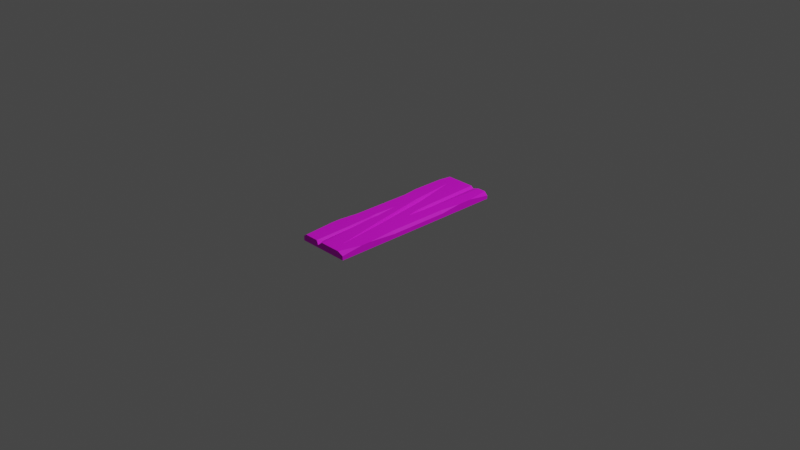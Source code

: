 # Source: Wood_Plank.blend  (saved by Blender 2.90.8; exported with 4.5.12 LTS)
import bpy
from mathutils import Matrix  # noqa: F401  (used for matrix-valued properties, if any)

bpy.ops.wm.read_factory_settings(use_empty=True)
scene = bpy.context.scene
scene.name = 'Scene'

# ---- collections
col_collection = bpy.data.collections.new('Collection'); scene.collection.children.link(col_collection)

# ---- images (referenced by path relative to the original .blend; pixels are not part of the script)
import os
ASSET_DIR = os.environ.get("B2B_ASSET_DIR", "")  # directory of the original .blend (textures are referenced by path, not embedded)
HERE = os.path.dirname(os.path.abspath(__file__))  # packed textures are extracted next to this script under _unpacked/

def load_image(name, relpath, width, height, colorspace="sRGB"):
    """Load a texture the original file referenced (path relative to the .blend, or extracted next to this script)."""
    p = next((c for c in (os.path.join(HERE, relpath), os.path.join(ASSET_DIR, relpath)) if relpath and os.path.exists(c)), "")
    if p:
        img = bpy.data.images.load(p, check_existing=True)
        img.name = name
    else:  # same state as the original file: an image datablock whose file is absent (Cycles renders it pink)
        img = bpy.data.images.new(name, width, height)
        img.source = "FILE"
        img.filepath = "//" + (relpath or name)
    img.colorspace_settings.name = colorspace
    return img
img_wood_plank_d = load_image('Wood_Plank_D', 'Wood_Plank_D.png', 1024, 1024, 'sRGB')

# ---- materials (node trees are filled in below, after node groups)
mat_m_wood = bpy.data.materials.new('m_wood')
mat_m_wood.use_transparent_shadow = False

# ---- material node trees
mat_m_wood.use_nodes = True; mat_m_wood.node_tree.nodes.clear()
_N = mat_m_wood.node_tree.nodes; _L = mat_m_wood.node_tree.links
n0 = _N.new('ShaderNodeBsdfPrincipled'); n0.name = 'Principled BSDF'; n0.location = (10, 300)
n0.distribution = 'GGX'
n0.subsurface_method = 'BURLEY'
n0.inputs[2].default_value = 0.6691
n0.inputs[3].default_value = 1.45
n0.inputs[27].default_value = (0.0, 0.0, 0.0, 1.0)
n0.inputs[28].default_value = 1.0
n1 = _N.new('ShaderNodeOutputMaterial'); n1.name = 'Material Output'; n1.location = (300, 300)
n2 = _N.new('ShaderNodeTexImage'); n2.name = 'Image Texture'; n2.location = (-280, 280)
n2.image = img_wood_plank_d
_L.new(n0.outputs[0], n1.inputs[0])
_L.new(n2.outputs[0], n0.inputs[0])
n1.is_active_output = True

# ---- world
world_world = bpy.data.worlds.new('World'); scene.world = world_world
world_world.use_nodes = True; world_world.node_tree.nodes.clear()
_N = world_world.node_tree.nodes; _L = world_world.node_tree.links
n0 = _N.new('ShaderNodeOutputWorld'); n0.name = 'World Output'; n0.location = (300, 300)
n1 = _N.new('ShaderNodeBackground'); n1.name = 'Background'; n1.location = (10, 300)
n1.inputs[0].default_value = (0.05088, 0.05088, 0.05088, 1.0)
_L.new(n1.outputs[0], n0.inputs[0])
n0.is_active_output = True
world_world.color = (0.05088, 0.05088, 0.05088)
world_world.use_sun_shadow = False
world_world.sun_shadow_jitter_overblur = 0.0

# ---- cameras
cam_camera = bpy.data.cameras.new('Camera')
cam_camera.clip_end = 100.0
cam_camera.ortho_scale = 7.314

# ---- lights
light_light = bpy.data.lights.new('Light', 'POINT')
light_light.transmission_factor = 0.0
light_light.energy = 1000.0
light_light.shadow_soft_size = 0.1
light_light.shadow_maximum_resolution = 0.006
light_light.use_absolute_resolution = True

# ---- meshes
me_plane = bpy.data.meshes.new('Plane')
me_plane.from_pydata([(-0.2866, -1.0, 0.0), (0.2866, -1.0, 0.0), (-0.2866, 1.0, 0.0), (0.2866, 1.0, 0.0), (-0.2866, 0.3333, 0.0), (-0.2866, -0.3333, 0.0), (0.2866, -0.3333, 0.0), (0.2866, 0.3333, 0.0), (-0.1846, 1.0, 0.07443), (0.04634, -0.3333, 0.0), (-0.1052, -0.3333, 0.0), (-0.06796, -1.0, 0.0), (-0.2866, -1.0, 0.05052), (-0.2498, -1.0, 0.07443), (-0.2866, -0.6356, 0.07443), (0.2866, -1.0, 0.04541), (0.2866, -0.7605, 0.07443), (0.2217, -1.0, 0.07443), (0.2866, 1.0, 0.03609), (0.2483, 1.0, 0.07443), (0.2866, 0.7405, 0.07443), (-0.2866, 1.0, 0.05134), (-0.2866, 0.8675, 0.07443), (-0.2635, 1.0, 0.07443), (-0.2866, 0.3333, 0.05148), (-0.2637, 0.3333, 0.07443), (-0.2866, 0.5027, 0.07443), (-0.2637, -0.3333, 0.07443), (-0.2866, -0.3333, 0.05148), (-0.2866, -0.5379, 0.07443), (0.1618, -1.0, 0.0), (-0.06911, 0.3333, 0.0), (0.1618, -1.0, 0.07443), (-0.1846, 1.0, 0.0), (-0.1025, 0.3333, 0.07443), (-0.03574, 0.3333, 0.07443), (-0.1596, 0.8559, 0.07443), (-0.06911, 0.3333, 0.04274), (0.06814, -0.3333, 0.07443), (0.02455, -0.3333, 0.07443), (0.1387, -0.8669, 0.07443), (0.04634, -0.3333, 0.04274), (0.2866, -0.3333, 0.04817), (0.2604, -0.3333, 0.07443), (0.2866, -0.6496, 0.07443), (0.2604, 0.3333, 0.07443), (0.2866, 0.3333, 0.04817), (0.2866, 0.5752, 0.07443), (-0.1147, -0.1636, 0.0), (-0.01352, -1.0, 0.07443), (-0.09344, -1.0, 0.07443), (-0.07006, -1.003, 0.03156), (-0.07132, -0.9255, 0.05593), (-0.09063, -0.3333, 0.07443), (-0.1181, -0.3333, 0.07443), (-0.1044, -0.3333, 0.05593), (-0.1308, -0.2145, 0.07443), (-0.09132, -0.2123, 0.07443), (-0.1237, 0.05226, 0.07443), (-0.1111, -0.2134, 0.05593), (0.08238, 1.0, 0.0), (0.07685, 0.3333, 0.07443), (0.1323, 0.3333, 0.07443), (0.1046, 0.3333, 0.05131), (0.05501, 1.0, 0.07443), (0.1546, 1.0, 0.07443), (0.08259, 1.0, 0.04675), (0.08272, 1.0, 0.05131), (0.1306, 0.1663, 0.07443), (0.08953, 0.1649, 0.07443), (0.1211, 0.01652, 0.07443), (0.11, 0.1656, 0.05131)], [], [(4, 2, 33, 31), (7, 3, 18, 20, 47, 46), (2, 4, 24, 26, 22, 21), (27, 54, 56, 58), (1, 6, 42, 44, 16, 15), (38, 40, 32, 17, 16, 44, 43), (4, 5, 28, 24), (0, 5, 10, 11), (5, 4, 31, 9, 10, 48), (12, 13, 14), (15, 16, 17), (14, 13, 50, 54, 27, 29), (18, 19, 20), (62, 68, 70, 45), (21, 22, 23), (5, 0, 12, 14, 29, 28), (24, 25, 26), (27, 28, 29), (24, 28, 27, 25), (26, 25, 34, 36, 8, 23, 22), (58, 57, 53, 39, 34), (8, 33, 2, 21, 23), (30, 9, 6, 1), (32, 30, 1, 15, 17), (9, 31, 7, 6), (31, 33, 60, 3, 7), (34, 37, 36), (37, 35, 36), (38, 41, 40), (41, 39, 40), (34, 39, 41, 37), (37, 41, 38, 35), (6, 7, 46, 42), (42, 43, 44), (45, 46, 47), (42, 46, 45, 43), (65, 62, 45, 47, 20, 19), (0, 11, 51, 50, 13, 12), (11, 10, 9, 30), (53, 49, 32, 40, 39), (48, 10, 5), (49, 52, 51), (52, 50, 51), (56, 59, 58), (59, 57, 58), (54, 50, 52, 55), (55, 52, 49, 53), (56, 54, 55, 59), (59, 55, 53, 57), (49, 51, 11, 30, 32), (8, 36, 35, 61, 64), (3, 60, 66, 65, 19, 18), (64, 66, 60, 33, 8), (64, 67, 66), (67, 65, 66), (68, 71, 70), (71, 69, 70), (62, 65, 67, 63), (63, 67, 64, 61), (68, 62, 63, 71), (71, 63, 61, 69), (38, 43, 45, 70), (27, 58, 34, 25), (35, 38, 70, 69, 61)])
_uv = me_plane.uv_layers.new(name='UVMap')
_uv.uv.foreach_set('vector', [0.3858, 0.3328, 0.3858, 0.0, 0.4545, 0.0, 0.5321, 0.3328, 0.8242, 0.6652, 0.8242, 0.9978, 0.8001, 0.9979, 0.7745, 0.8685, 0.7745, 0.786, 0.792, 0.6653, 0.8742, 0.0, 0.8742, 0.3328, 0.8396, 0.3328, 0.8242, 0.2482, 0.8242, 0.06612, 0.8397, 0.0, 0.3698, 0.6656, 0.272, 0.6656, 0.2806, 0.6063, 0.2758, 0.4731, 0.8242, 0.0, 0.8242, 0.3326, 0.792, 0.3327, 0.7745, 0.175, 0.7745, 0.1196, 0.7939, 9.879e-05, 0.1468, 0.6656, 0.09939, 0.932, 0.08389, 0.9984, 0.04365, 0.9984, 0.0, 0.8789, 1.102e-06, 0.8235, 0.01765, 0.6657, 0.8742, 0.3328, 0.8742, 0.6656, 0.8396, 0.6656, 0.8396, 0.3328, 0.3858, 0.9984, 0.3858, 0.6656, 0.5078, 0.6656, 0.5329, 0.9984, 0.3858, 0.6656, 0.3858, 0.3328, 0.5321, 0.3328, 0.6097, 0.6656, 0.5078, 0.6656, 0.5015, 0.5809, 0.3858, 0.9985, 0.3605, 0.9984, 0.3853, 0.8164, 0.0006752, 0.9986, 0.0, 0.8789, 0.04365, 0.9984, 0.3853, 0.8164, 0.3605, 0.9984, 0.2554, 0.9984, 0.272, 0.6656, 0.3698, 0.6656, 0.3853, 0.7677, 0.8001, 0.9979, 0.7713, 0.9973, 0.7745, 0.8685, 0.1038, 0.3329, 0.1049, 0.4162, 0.1112, 0.491, 0.01766, 0.3329, 0.3858, 0.000116, 0.3853, 0.06612, 0.3698, 0.0, 0.8742, 0.6656, 0.8742, 0.9984, 0.8403, 0.9984, 0.8242, 0.8165, 0.8242, 0.7677, 0.8396, 0.6656, 0.3858, 0.3329, 0.3698, 0.3328, 0.3853, 0.2482, 0.3698, 0.6656, 0.3858, 0.6657, 0.3853, 0.7677, 0.3858, 0.3329, 0.3858, 0.6657, 0.3698, 0.6656, 0.3698, 0.3328, 0.3853, 0.2482, 0.3698, 0.3328, 0.2615, 0.3328, 0.2999, 0.07195, 0.3167, 1.369e-05, 0.3698, 0.0, 0.3853, 0.06612, 0.2758, 0.4731, 0.254, 0.6052, 0.2535, 0.6656, 0.1761, 0.6656, 0.2615, 0.3328, 0.9787, 0.05095, 0.9286, 0.05095, 0.9286, 0.0, 0.9632, 0.0, 0.9787, 0.01153, 0.6874, 0.9984, 0.6097, 0.6656, 0.7713, 0.6656, 0.7713, 0.9984, 0.9286, 0.51, 0.9787, 0.51, 0.9787, 0.5723, 0.9482, 0.5723, 0.9286, 0.5399, 0.6097, 0.6656, 0.5321, 0.3328, 0.7713, 0.3328, 0.7713, 0.6656, 0.5321, 0.3328, 0.4545, 0.0, 0.634, 0.0, 0.7713, 2.975e-08, 0.7713, 0.3328, 0.8742, 0.5948, 0.8982, 0.5949, 0.877, 0.8545, 0.2398, 0.333, 0.2167, 0.3328, 0.2999, 0.07195, 1.0, 0.2664, 0.9787, 0.2664, 1.0, 0.0, 0.8982, 0.2642, 0.8752, 0.2643, 0.877, 0.0, 0.8742, 0.5948, 0.8752, 0.2643, 0.8982, 0.2642, 0.8982, 0.5949, 0.9787, 0.5992, 0.9787, 0.2664, 1.0, 0.2664, 1.0, 0.5992, 0.8242, 0.3326, 0.8242, 0.6652, 0.792, 0.6653, 0.792, 0.3327, 0.792, 0.3327, 0.7723, 0.3323, 0.7745, 0.175, 0.7723, 0.6649, 0.792, 0.6653, 0.7745, 0.786, 0.792, 0.3327, 0.792, 0.6653, 0.7723, 0.6649, 0.7723, 0.3323, 0.08873, 7.248e-05, 0.1038, 0.3329, 0.01766, 0.3329, 1.271e-05, 0.2121, 1.433e-05, 0.1296, 0.02579, 8.879e-05, 0.9787, 0.2862, 0.9787, 0.3953, 0.9575, 0.3943, 0.9286, 0.3826, 0.9286, 0.3045, 0.9447, 0.2862, 0.5329, 0.9984, 0.5078, 0.6656, 0.6097, 0.6656, 0.6874, 0.9984, 0.2535, 0.6656, 0.2017, 0.9984, 0.08389, 0.9984, 0.09939, 0.932, 0.1761, 0.6656, 0.5015, 0.5809, 0.5078, 0.6656, 0.3858, 0.6656, 0.2017, 0.9984, 0.241, 0.9613, 0.2407, 1.0, 0.9142, 0.03901, 0.8982, 0.001917, 0.9286, 0.0, 0.9146, 0.393, 0.9286, 0.3934, 0.9219, 0.5261, 0.2677, 0.6058, 0.254, 0.6052, 0.2758, 0.4731, 0.9127, 0.3339, 0.8982, 0.001917, 0.9142, 0.03901, 0.9262, 0.3337, 0.2632, 0.6657, 0.241, 0.9613, 0.2017, 0.9984, 0.2535, 0.6656, 0.9146, 0.393, 0.9127, 0.3339, 0.9262, 0.3337, 0.9286, 0.3934, 0.9159, 0.5859, 0.9159, 0.5261, 0.9283, 0.5261, 0.9283, 0.5865, 0.9286, 0.4225, 0.9575, 0.3943, 0.9787, 0.3953, 0.9787, 0.51, 0.9286, 0.51, 0.3167, 1.369e-05, 0.2999, 0.07195, 0.2167, 0.3328, 0.141, 0.3328, 0.1557, 5.528e-05, 0.9286, 0.2862, 0.9286, 0.1842, 0.9601, 0.1843, 0.9787, 0.2203, 0.9787, 0.267, 0.9529, 0.2862, 0.9787, 0.1705, 0.9601, 0.1843, 0.9286, 0.1842, 0.9286, 0.05095, 0.9787, 0.05095, 0.9787, 0.1705, 0.9631, 0.1844, 0.9601, 0.1843, 0.9631, 0.1844, 0.9787, 0.2203, 0.9601, 0.1843, 0.9286, 0.5738, 0.9441, 0.5723, 0.9441, 0.6477, 0.8988, 0.6096, 0.9159, 0.6102, 0.9142, 0.6837, 0.1038, 0.3329, 0.08873, 7.248e-05, 0.1376, 0.0001803, 0.1229, 0.333, 0.1229, 0.333, 0.1376, 0.0001803, 0.1557, 5.528e-05, 0.141, 0.3328, 0.1049, 0.4162, 0.1038, 0.3329, 0.1229, 0.333, 0.1192, 0.4167, 0.8988, 0.6096, 0.8982, 0.5261, 0.9159, 0.5264, 0.9159, 0.6102, 0.1468, 0.6656, 0.01765, 0.6657, 0.01766, 0.3329, 0.1112, 0.491, 0.3698, 0.6656, 0.2758, 0.4731, 0.2615, 0.3328, 0.3698, 0.3328, 0.2167, 0.3328, 0.1468, 0.6656, 0.1112, 0.491, 0.1325, 0.4169, 0.141, 0.3328])
me_plane.materials.append(mat_m_wood)
me_plane.use_remesh_fix_poles = True
me_plane.use_remesh_preserve_attributes = False
me_plane.use_mirror_vertex_groups = False
me_plane.update()

# ---- objects
ob_light = bpy.data.objects.new('Light', light_light)
ob_camera = bpy.data.objects.new('Camera', cam_camera)
ob_plane = bpy.data.objects.new('Plane', me_plane)

# ---- transforms, parenting, visibility, modifiers, constraints
ob_light.location = (4.076, 1.005, 5.904)
ob_light.rotation_euler = (0.6503, 0.05522, 1.866)
ob_light.lock_rotations_4d = False
ob_light.empty_display_type = 'ARROWS'
ob_light.color = (0.0, 0.0, 0.0, 0.0)
ob_light.lineart.crease_threshold = 0.0
ob_camera.location = (7.359, -6.926, 4.958)
ob_camera.rotation_euler = (1.109, 0.0, 0.8149)
ob_camera.lock_rotations_4d = False
ob_camera.empty_display_type = 'ARROWS'
ob_camera.color = (0.0, 0.0, 0.0, 0.0)
ob_camera.display_type = 'WIRE'
ob_camera.lineart.crease_threshold = 0.0
ob_plane.location = (0.0, 0.0, 0.0)
ob_plane.lineart.crease_threshold = 0.0

# ---- collection membership
col_collection.objects.link(ob_light)
col_collection.objects.link(ob_camera)
col_collection.objects.link(ob_plane)

# ---- scene / render settings (as saved in the file)
scene.camera = ob_camera
scene.frame_start = 1; scene.frame_end = 250; scene.frame_set(1)
scene.render.engine = 'BLENDER_EEVEE_NEXT'
scene.cycles.samples = 128
scene.cycles.sampling_pattern = 'TABULATED_SOBOL'
scene.cycles.use_adaptive_sampling = False
scene.cycles.use_light_tree = False
scene.view_settings.view_transform = 'Filmic'
bpy.context.view_layer.update()
